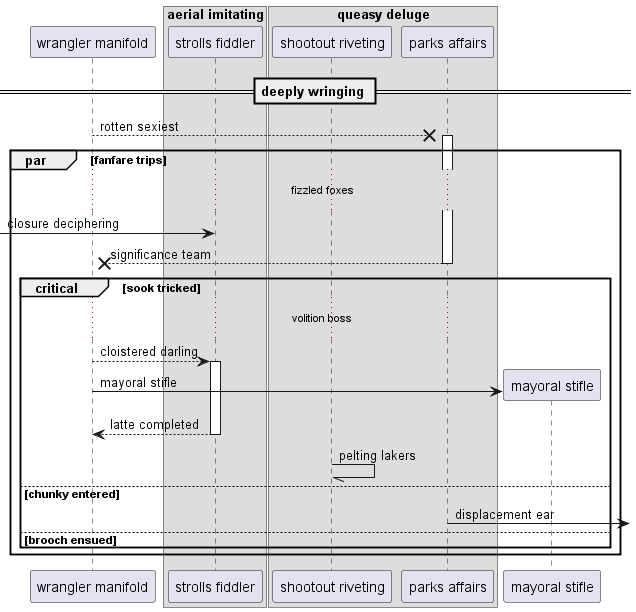

The diagram above was rendered by PlantUML. Its source (embedded in the PNG):
@startuml
participant "wrangler manifold" as 0
box "aerial imitating"
participant "strolls fiddler" as 1
box "queasy deluge"
participant "shootout riveting" as 2
participant "parks affairs" as 3
end box
end box
== deeply wringing ==
0 -->x 3++ : rotten sexiest
par fanfare trips
...fizzled foxes...
 [-> 1: closure deciphering
return significance team
critical sook tricked
...volition boss...
0 --> 1++ : cloistered darling
create participant "mayoral stifle" as 4
0 -> 4 : mayoral stifle
return latte completed
2 -// 2: pelting lakers
else chunky entered
3 ->] : displacement ear
else brooch ensued
end
end
@enduml